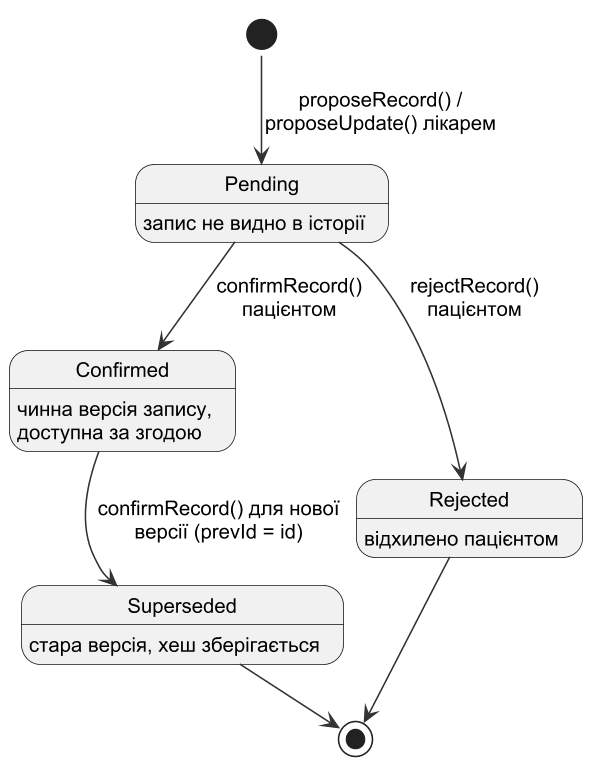

The diagram above was rendered by PlantUML. Its source (embedded in the PNG):
@startuml
!pragma layout smetana
!include _style.iuml
[*] --> Pending : proposeRecord() /\nproposeUpdate() лікарем
Pending --> Confirmed : confirmRecord()\nпацієнтом
Pending --> Rejected : rejectRecord()\nпацієнтом
Confirmed --> Superseded : confirmRecord() для нової\nверсії (prevId = id)
Rejected --> [*]
Superseded --> [*]
Pending : запис не видно в історії
Confirmed : чинна версія запису,\nдоступна за згодою
Superseded : стара версія, хеш зберігається
Rejected : відхилено пацієнтом
@enduml